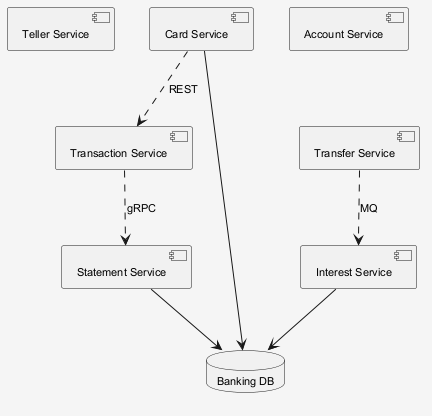

The diagram above was rendered by PlantUML. Its source (embedded in the PNG):
@startuml
skinparam shadowing false
skinparam backgroundColor #F5F5F5
skinparam defaultFontSize 11
component "Teller Service" as C_TellerService
component "Interest Service" as C_InterestService
component "Transaction Service" as C_TransactionService
component "Account Service" as C_AccountService
component "Card Service" as C_CardService
component "Statement Service" as C_StatementService
component "Transfer Service" as C_TransferService
database "Banking DB" as DB_banking
C_InterestService --> DB_banking
C_CardService --> DB_banking
C_StatementService --> DB_banking
C_TransferService ..> C_InterestService : MQ
C_TransactionService ..> C_StatementService : gRPC
C_CardService ..> C_TransactionService : REST
@enduml